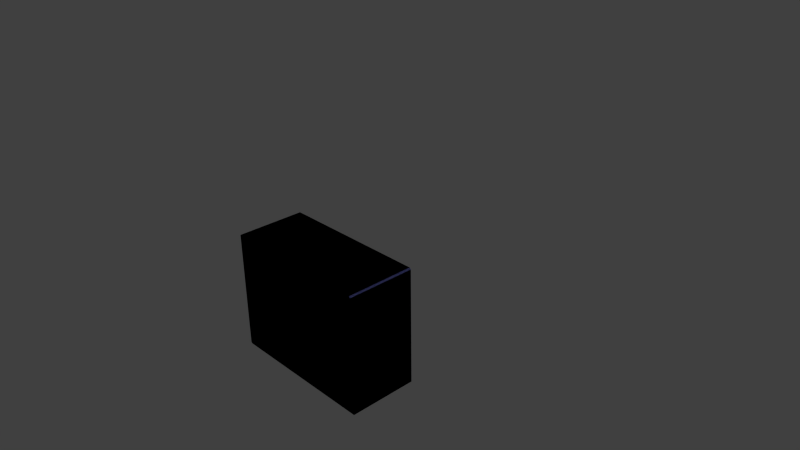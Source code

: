 # Source: psopt-device.blend  (saved by Blender 2.68.0; exported with 4.5.12 LTS)
import bpy
from mathutils import Matrix  # noqa: F401  (used for matrix-valued properties, if any)

bpy.ops.wm.read_factory_settings(use_empty=True)
scene = bpy.context.scene
scene.name = 'Scene'

# ---- collections
col_collection_1 = bpy.data.collections.new('Collection 1'); scene.collection.children.link(col_collection_1)
col_collection_2 = bpy.data.collections.new('Collection 2'); scene.collection.children.link(col_collection_2)
col_collection_2.hide_render = True
col_collection_2.hide_viewport = True

# ---- materials (node trees are filled in below, after node groups)
mat_display_material = bpy.data.materials.new('Display Material')
mat_display_material.alpha_threshold = 0.0
mat_display_material.use_transparent_shadow = False
mat_display_material.preview_render_type = 'CUBE'
mat_display_material.diffuse_color = (0.2674, 0.2917, 0.8, 1.0)
mat_display_material.roughness = 0.5
mat_display_material.line_color = (0.0, 0.0, 0.0, 1.0)
mat_collidermaterial = bpy.data.materials.new('ColliderMaterial')
mat_collidermaterial.alpha_threshold = 0.0
mat_collidermaterial.use_transparent_shadow = False
mat_collidermaterial.roughness = 0.5

# ---- material node trees

# ---- world
world_world = bpy.data.worlds.new('World'); scene.world = world_world
world_world.color = (0.05088, 0.05088, 0.05088)
world_world.use_sun_shadow = False
world_world.sun_shadow_jitter_overblur = 0.0
world_world.cycles.sampling_method = 'MANUAL'
world_world.cycles.sample_map_resolution = 256

# ---- cameras
cam_camera = bpy.data.cameras.new('Camera')
cam_camera.clip_end = 100.0
cam_camera.lens = 35.0
cam_camera.sensor_width = 32.0
cam_camera.sensor_height = 18.0
cam_camera.ortho_scale = 7.314
cam_camera.dof.focus_distance = 0.0
cam_camera.dof.aperture_fstop = 128.0

# ---- lights
light_lamp = bpy.data.lights.new('Lamp', 'POINT')
light_lamp.transmission_factor = 0.0
light_lamp.cutoff_distance = 30.0
light_lamp.energy = 100.0
light_lamp.shadow_buffer_clip_start = 1.001
light_lamp.shadow_soft_size = 0.1
light_lamp.shadow_maximum_resolution = 0.006
light_lamp.use_absolute_resolution = True
light_lamp.cycles.use_multiple_importance_sampling = False
light_lamp_001 = bpy.data.lights.new('Lamp.001', 'POINT')
light_lamp_001.transmission_factor = 0.0
light_lamp_001.cutoff_distance = 30.0
light_lamp_001.energy = 100.0
light_lamp_001.shadow_buffer_clip_start = 1.001
light_lamp_001.shadow_soft_size = 0.1
light_lamp_001.shadow_maximum_resolution = 0.006
light_lamp_001.use_absolute_resolution = True
light_lamp_001.cycles.use_multiple_importance_sampling = False
light_lamp_002 = bpy.data.lights.new('Lamp.002', 'POINT')
light_lamp_002.transmission_factor = 0.0
light_lamp_002.cutoff_distance = 30.0
light_lamp_002.energy = 100.0
light_lamp_002.shadow_buffer_clip_start = 1.001
light_lamp_002.shadow_soft_size = 0.1
light_lamp_002.shadow_maximum_resolution = 0.006
light_lamp_002.use_absolute_resolution = True
light_lamp_002.cycles.use_multiple_importance_sampling = False
light_lamp_003 = bpy.data.lights.new('Lamp.003', 'POINT')
light_lamp_003.transmission_factor = 0.0
light_lamp_003.cutoff_distance = 30.0
light_lamp_003.energy = 100.0
light_lamp_003.shadow_buffer_clip_start = 1.001
light_lamp_003.shadow_soft_size = 0.1
light_lamp_003.shadow_maximum_resolution = 0.006
light_lamp_003.use_absolute_resolution = True
light_lamp_003.cycles.use_multiple_importance_sampling = False

# ---- meshes
me_psoptdevice = bpy.data.meshes.new('PsoptDevice')
me_psoptdevice.from_pydata([(-1.0, 0.46, -0.75), (1.0, 0.46, 0.75), (-1.0, 0.46, 0.75), (1.0, 0.46, -0.75), (1.0, 0.51, -0.75), (-1.0, 0.51, -0.75), (1.0, 0.51, 0.75), (-1.0, 0.51, 0.75), (1.15, 0.51, 0.9), (-1.15, 0.51, 0.9), (1.15, 0.51, -0.9), (-1.15, 0.51, -0.9), (1.17, 0.51, -0.88), (1.17, 0.51, 0.88), (-1.17, 0.51, 0.88), (-1.17, 0.51, -0.88), (-1.15, -0.51, 0.9), (1.15, -0.51, -0.9), (-1.15, -0.51, -0.9), (1.15, -0.51, 0.9), (1.17, -0.51, -0.88), (1.17, -0.51, 0.88), (-1.17, -0.51, 0.88), (-1.17, -0.51, -0.88), (0.6, 0.4443, 0.7), (-0.95, 0.4443, 0.7), (0.6, 0.4443, -0.1), (-0.95, 0.4443, -0.1), (-1.0, 0.46, -0.75), (1.0, 0.46, 0.75), (-1.0, 0.46, 0.75), (1.0, 0.46, -0.75), (1.0, 0.51, -0.75), (-1.0, 0.51, -0.75), (1.0, 0.51, 0.75), (-1.0, 0.51, 0.75), (1.15, 0.51, 0.9), (-1.15, 0.51, 0.9), (1.15, 0.51, -0.9), (-1.15, 0.51, -0.9), (1.17, 0.51, -0.88), (1.17, 0.51, 0.88), (-1.17, 0.51, 0.88), (-1.17, 0.51, -0.88), (-1.15, -0.51, 0.9), (1.15, -0.51, -0.9), (-1.15, -0.51, -0.9), (1.15, -0.51, 0.9), (1.17, -0.51, -0.88), (1.17, -0.51, 0.88), (-1.17, -0.51, 0.88), (-1.17, -0.51, -0.88), (0.6, 0.51, 0.7), (-0.95, 0.51, 0.7), (0.6, 0.51, -0.1), (-0.95, 0.51, -0.1), (0.4, 0.51, -0.25), (-0.75, 0.51, -0.25), (0.4, 0.51, -0.6), (-0.75, 0.51, -0.6), (0.4, 0.51, -0.25), (0.4, 0.51, -0.6), (0.4, 0.31, -0.25), (-0.75, 0.31, -0.25), (0.4, 0.31, -0.6), (-0.75, 0.31, -0.6), (0.4, 0.31, -0.25), (0.4, 0.31, -0.6)], [], [(1, 2, 0, 3), (8, 19, 16, 9), (8, 13, 21, 19), (6, 4, 10, 12, 13, 8), (6, 8, 9, 7), (1, 6, 7, 2), (2, 7, 5, 0), (3, 4, 6, 1), (0, 5, 4, 3), (5, 11, 10, 4), (14, 22, 23, 15), (11, 5, 7, 9, 14, 15), (13, 12, 20, 21), (9, 16, 22, 14), (12, 10, 17, 20), (15, 23, 18, 11), (11, 18, 17, 10), (17, 18, 23, 22, 16, 19, 21, 20), (29, 31, 28, 30), (36, 37, 44, 47), (36, 47, 49, 41), (34, 36, 41, 40, 38, 32), (34, 35, 37, 36), (29, 30, 35, 34), (30, 28, 33, 35), (31, 29, 34, 32), (28, 31, 32, 33), (33, 32, 38, 39), (42, 43, 51, 50), (39, 43, 42, 37, 35, 33), (41, 49, 48, 40), (37, 42, 50, 44), (40, 48, 45, 38), (43, 39, 46, 51), (39, 38, 45, 46), (45, 48, 49, 47, 44, 50, 51, 46), (52, 54, 55, 53), (24, 26, 54, 52), (25, 24, 52, 53), (26, 27, 55, 54), (27, 25, 53, 55), (56, 58, 59, 57), (58, 56, 60, 61), (57, 59, 65, 63), (59, 58, 64, 65), (56, 57, 63, 62), (61, 60, 66, 67)])
me_psoptdevice.polygons.foreach_set('use_smooth', [0, 0, 0, 0, 0, 0, 0, 0, 0, 0, 0, 0, 0, 0, 0, 0, 0, 0, 0, 0, 0, 0, 0, 0, 0, 0, 0, 0, 0, 0, 0, 0, 0, 0, 0, 0, 1, 0, 0, 0, 0, 0, 0, 0, 0, 0, 0])
_uv = me_psoptdevice.uv_layers.new(name='UVMap')
_uv.uv.foreach_set('vector', [0.4666, 0.2584, 0.4659, 0.0005931, 0.6592, 0.0, 0.66, 0.2578, 0.66, 0.5608, 0.7915, 0.5604, 0.7924, 0.8569, 0.6609, 0.8573, 0.66, 0.5608, 0.66, 0.5582, 0.7915, 0.5578, 0.7915, 0.5604, 0.02018, 0.5827, 0.2135, 0.5821, 0.2329, 0.6014, 0.2304, 0.6039, 0.003495, 0.6046, 0.0009095, 0.6021, 0.02018, 0.5827, 0.0009095, 0.6021, 0.0, 0.3056, 0.01939, 0.3249, 0.4739, 0.5607, 0.4803, 0.5607, 0.4795, 0.8185, 0.4731, 0.8185, 0.4868, 0.7541, 0.4803, 0.7541, 0.4809, 0.5607, 0.4874, 0.5607, 0.499, 0.5607, 0.5055, 0.5607, 0.5061, 0.7541, 0.4996, 0.7541, 0.5276, 0.8185, 0.5211, 0.8185, 0.5204, 0.5607, 0.5268, 0.5607, 0.2127, 0.3243, 0.232, 0.3049, 0.2329, 0.6014, 0.2135, 0.5821, 0.2322, 0.8319, 0.1008, 0.8315, 0.1014, 0.6046, 0.2329, 0.605, 0.232, 0.3049, 0.2127, 0.3243, 0.01939, 0.3249, 0.0, 0.3056, 0.00257, 0.303, 0.2294, 0.3023, 0.7929, 0.2584, 0.7922, 0.03153, 0.9236, 0.03113, 0.9243, 0.258, 0.2322, 0.8345, 0.1007, 0.8341, 0.1008, 0.8315, 0.2322, 0.8319, 0.7922, 0.03153, 0.7922, 0.02895, 0.9236, 0.02855, 0.9236, 0.03113, 0.66, 0.8597, 0.5285, 0.8601, 0.5285, 0.8576, 0.66, 0.8572, 0.66, 0.8572, 0.5285, 0.8576, 0.5276, 0.5611, 0.6591, 0.5607, 0.4649, 0.3049, 0.4659, 0.6014, 0.4633, 0.6039, 0.2364, 0.6046, 0.2338, 0.6021, 0.2329, 0.3056, 0.2355, 0.303, 0.4624, 0.3023, 0.009111, 0.426, 0.00828, 0.1549, 0.4844, 0.1538, 0.4852, 0.4249, 0.7185, 0.3111, 0.9981, 0.3117, 0.9978, 0.4357, 0.7183, 0.4351, 0.7185, 0.3111, 0.7183, 0.4351, 0.7158, 0.4351, 0.7161, 0.3111, 0.5503, 0.386, 0.5206, 0.4158, 0.5166, 0.4119, 0.5156, 0.06277, 0.5195, 0.05879, 0.5494, 0.08845, 0.5503, 0.386, 0.947, 0.3848, 0.9768, 0.4144, 0.5206, 0.4158, 0.01148, 0.4692, 0.01227, 0.7269, 0.005826, 0.727, 0.005035, 0.4692, 0.04586, 0.6625, 0.04527, 0.4692, 0.05171, 0.4692, 0.05231, 0.6625, 0.03358, 0.4692, 0.03299, 0.6625, 0.02654, 0.6625, 0.02714, 0.4692, 0.05231, 0.7269, 0.0531, 0.4692, 0.05954, 0.4692, 0.05875, 0.727, 0.9461, 0.08724, 0.5494, 0.08845, 0.5195, 0.05879, 0.9757, 0.05739, 0.9944, 0.2959, 0.7843, 0.2966, 0.784, 0.1748, 0.994, 0.1742, 0.9757, 0.05739, 0.9797, 0.06135, 0.9808, 0.4104, 0.9768, 0.4144, 0.947, 0.3848, 0.9461, 0.08724, 0.7157, 0.312, 0.7154, 0.436, 0.5015, 0.4355, 0.5017, 0.3115, 0.9946, 0.1745, 0.997, 0.1745, 0.9974, 0.2962, 0.995, 0.2962, 0.5038, 0.2972, 0.5041, 0.1754, 0.5065, 0.1754, 0.5062, 0.2972, 0.7839, 0.2965, 0.7815, 0.2965, 0.7812, 0.1747, 0.7835, 0.1747, 0.7811, 0.2963, 0.5066, 0.2972, 0.5063, 0.1755, 0.7807, 0.1746, 0.9746, 0.03774, 0.9785, 0.04165, 0.9796, 0.3874, 0.9756, 0.3914, 0.5238, 0.3928, 0.5198, 0.3888, 0.5188, 0.04307, 0.5227, 0.03912, 0.9469, 0.9998, 0.9491, 0.4389, 0.0543, 0.4402, 0.05234, 0.9998, 0.06259, 0.44, 0.05781, 0.9823, 0.004332, 0.9879, 0.001907, 0.4398, 0.01709, 0.4468, 0.009766, 0.9863, 0.05371, 0.9814, 0.05371, 0.4468, 0.01526, 0.9827, 0.04883, 0.9705, 0.05493, 0.4578, 0.01831, 0.4608, 0.01709, 0.9863, 0.05127, 0.9766, 0.05615, 0.4614, 0.01709, 0.459, 0.0004412, 0.1455, 0.0003364, 0.0004106, 0.4995, -8.095e-05, 0.4994, 0.1458, 0.0003364, 0.0004106, 0.0004412, 0.1455, 0.0004412, 0.1455, 0.0003364, 0.0004106, 0.0569, 0.4807, 0.01328, 0.4807, 0.01328, 0.4807, 0.0569, 0.4807, 0.01328, 0.4807, 0.01342, 0.6299, 0.01342, 0.6299, 0.01328, 0.4807, 0.0568, 0.6299, 0.0569, 0.4807, 0.0569, 0.4807, 0.0568, 0.6299, 0.01342, 0.6299, 0.0568, 0.6299, 0.0568, 0.6299, 0.01342, 0.6299])
_ca = me_psoptdevice.color_attributes.new('Col', 'BYTE_COLOR', 'CORNER')
_ca.data.foreach_set('color', [1.0, 1.0, 1.0, 1.0, 1.0, 1.0, 1.0, 1.0, 1.0, 1.0, 1.0, 1.0, 1.0, 1.0, 1.0, 1.0, 1.0, 1.0, 1.0, 1.0, 1.0, 1.0, 1.0, 1.0, 1.0, 1.0, 1.0, 1.0, 1.0, 1.0, 1.0, 1.0, 1.0, 1.0, 1.0, 1.0, 1.0, 1.0, 1.0, 1.0, 1.0, 1.0, 1.0, 1.0, 1.0, 1.0, 1.0, 1.0, 1.0, 1.0, 1.0, 1.0, 1.0, 1.0, 1.0, 1.0, 1.0, 1.0, 1.0, 1.0, 1.0, 1.0, 1.0, 1.0, 1.0, 1.0, 1.0, 1.0, 1.0, 1.0, 1.0, 1.0, 1.0, 1.0, 1.0, 1.0, 1.0, 1.0, 1.0, 1.0, 1.0, 1.0, 1.0, 1.0, 1.0, 1.0, 1.0, 1.0, 1.0, 1.0, 1.0, 1.0, 1.0, 1.0, 1.0, 1.0, 1.0, 1.0, 1.0, 1.0, 1.0, 1.0, 1.0, 1.0, 1.0, 1.0, 1.0, 1.0, 1.0, 1.0, 1.0, 1.0, 1.0, 1.0, 1.0, 1.0, 1.0, 1.0, 1.0, 1.0, 1.0, 1.0, 1.0, 1.0, 1.0, 1.0, 1.0, 1.0, 1.0, 1.0, 1.0, 1.0, 1.0, 1.0, 1.0, 1.0, 1.0, 1.0, 1.0, 1.0, 1.0, 1.0, 1.0, 1.0, 1.0, 1.0, 1.0, 1.0, 1.0, 1.0, 1.0, 1.0, 1.0, 1.0, 1.0, 1.0, 1.0, 1.0, 1.0, 1.0, 1.0, 1.0, 1.0, 1.0, 1.0, 1.0, 1.0, 1.0, 1.0, 1.0, 1.0, 1.0, 1.0, 1.0, 1.0, 1.0, 1.0, 1.0, 1.0, 1.0, 1.0, 1.0, 1.0, 1.0, 1.0, 1.0, 1.0, 1.0, 1.0, 1.0, 1.0, 1.0, 1.0, 1.0, 1.0, 1.0, 1.0, 1.0, 1.0, 1.0, 1.0, 1.0, 1.0, 1.0, 1.0, 1.0, 1.0, 1.0, 1.0, 1.0, 1.0, 1.0, 1.0, 1.0, 1.0, 1.0, 1.0, 1.0, 1.0, 1.0, 1.0, 1.0, 1.0, 1.0, 1.0, 1.0, 1.0, 1.0, 1.0, 1.0, 1.0, 1.0, 1.0, 1.0, 1.0, 1.0, 1.0, 1.0, 1.0, 1.0, 1.0, 1.0, 1.0, 1.0, 1.0, 1.0, 1.0, 1.0, 1.0, 1.0, 1.0, 1.0, 1.0, 1.0, 1.0, 1.0, 1.0, 1.0, 1.0, 1.0, 1.0, 1.0, 1.0, 1.0, 1.0, 1.0, 1.0, 1.0, 1.0, 1.0, 1.0, 1.0, 1.0, 1.0, 1.0, 1.0, 1.0, 1.0, 1.0, 1.0, 1.0, 1.0, 1.0, 1.0, 1.0, 1.0, 1.0, 1.0, 1.0, 1.0, 1.0, 1.0, 1.0, 1.0, 1.0, 1.0, 1.0, 1.0, 1.0, 1.0, 1.0, 1.0, 1.0, 1.0, 1.0, 1.0, 1.0, 1.0, 1.0, 1.0, 1.0, 1.0, 1.0, 1.0, 1.0, 1.0, 1.0, 1.0, 1.0, 1.0, 1.0, 1.0, 1.0, 1.0, 1.0, 1.0, 1.0, 1.0, 1.0, 1.0, 1.0, 1.0, 1.0, 1.0, 1.0, 1.0, 1.0, 1.0, 1.0, 1.0, 1.0, 1.0, 1.0, 1.0, 1.0, 1.0, 1.0, 1.0, 1.0, 1.0, 1.0, 1.0, 1.0, 1.0, 1.0, 1.0, 1.0, 1.0, 1.0, 1.0, 1.0, 1.0, 1.0, 1.0, 1.0, 1.0, 1.0, 1.0, 1.0, 1.0, 1.0, 1.0, 1.0, 1.0, 1.0, 1.0, 1.0, 1.0, 1.0, 1.0, 1.0, 1.0, 1.0, 1.0, 1.0, 1.0, 1.0, 1.0, 1.0, 1.0, 1.0, 1.0, 1.0, 1.0, 1.0, 1.0, 1.0, 1.0, 1.0, 1.0, 1.0, 1.0, 1.0, 1.0, 1.0, 1.0, 1.0, 1.0, 1.0, 1.0, 1.0, 1.0, 1.0, 1.0, 1.0, 1.0, 1.0, 1.0, 1.0, 1.0, 1.0, 1.0, 1.0, 1.0, 1.0, 1.0, 1.0, 1.0, 1.0, 1.0, 1.0, 1.0, 1.0, 1.0, 1.0, 1.0, 1.0, 1.0, 1.0, 1.0, 1.0, 1.0, 1.0, 1.0, 1.0, 1.0, 1.0, 1.0, 1.0, 1.0, 1.0, 1.0, 1.0, 1.0, 1.0, 1.0, 1.0, 1.0, 1.0, 1.0, 1.0, 1.0, 1.0, 1.0, 1.0, 1.0, 1.0, 1.0, 1.0, 1.0, 1.0, 1.0, 1.0, 1.0, 1.0, 1.0, 1.0, 1.0, 1.0, 1.0, 1.0, 1.0, 1.0, 1.0, 1.0, 1.0, 1.0, 1.0, 1.0, 1.0, 1.0, 1.0, 1.0, 1.0, 1.0, 1.0, 1.0, 1.0, 1.0, 1.0, 1.0, 1.0, 1.0, 1.0, 1.0, 1.0, 1.0, 1.0, 1.0, 1.0, 1.0, 1.0, 1.0, 1.0, 1.0, 1.0, 1.0, 1.0, 1.0, 1.0, 1.0, 1.0, 1.0, 1.0, 1.0, 1.0, 1.0, 1.0, 1.0, 1.0, 1.0, 1.0, 1.0, 1.0, 1.0, 1.0, 1.0, 1.0, 1.0, 1.0, 1.0, 1.0, 1.0, 1.0, 1.0, 1.0, 1.0, 1.0, 1.0, 1.0, 1.0, 1.0, 1.0, 1.0, 1.0, 1.0, 1.0, 1.0, 1.0, 1.0, 1.0, 1.0, 1.0, 1.0, 1.0, 1.0, 1.0, 1.0, 1.0, 1.0, 1.0, 1.0, 1.0, 1.0, 1.0, 1.0, 1.0, 1.0, 1.0, 1.0, 1.0, 1.0, 1.0, 1.0, 1.0, 1.0, 1.0, 1.0, 1.0, 1.0, 1.0, 1.0, 1.0, 1.0, 1.0, 1.0, 1.0, 1.0, 1.0, 1.0, 1.0, 1.0, 1.0, 1.0, 1.0, 1.0, 1.0, 1.0, 1.0, 1.0, 1.0, 1.0, 1.0, 1.0, 1.0, 1.0, 1.0, 1.0, 1.0, 1.0, 1.0, 1.0, 1.0, 1.0, 1.0, 1.0, 1.0, 1.0, 1.0, 1.0, 1.0, 1.0, 1.0, 1.0, 1.0, 1.0, 1.0, 1.0, 1.0, 1.0, 1.0, 1.0, 1.0, 1.0, 1.0, 1.0, 1.0, 1.0, 1.0, 1.0, 1.0, 1.0, 1.0, 1.0, 1.0, 1.0, 1.0, 1.0, 1.0, 1.0, 1.0, 1.0, 1.0, 1.0, 1.0, 1.0, 1.0, 1.0, 1.0, 1.0, 1.0, 1.0, 1.0, 1.0, 1.0, 1.0, 1.0, 1.0, 1.0, 1.0, 1.0, 1.0, 1.0, 1.0, 1.0, 1.0, 1.0, 1.0, 1.0, 1.0, 1.0, 1.0, 1.0, 1.0, 1.0, 1.0, 1.0, 1.0, 1.0, 1.0, 1.0, 1.0, 1.0, 1.0, 1.0, 1.0, 1.0, 1.0, 1.0, 1.0, 1.0, 1.0, 1.0, 1.0, 1.0, 1.0, 1.0, 1.0, 1.0, 1.0, 1.0, 1.0, 1.0, 1.0, 1.0, 1.0, 1.0, 1.0, 1.0, 1.0, 1.0, 1.0, 1.0, 1.0, 1.0, 1.0, 1.0, 1.0, 1.0, 1.0, 1.0, 1.0, 1.0, 1.0, 1.0, 1.0, 1.0, 1.0, 1.0, 1.0, 1.0, 1.0, 1.0, 1.0, 1.0, 1.0, 1.0, 1.0, 1.0, 1.0, 1.0, 1.0, 1.0, 1.0, 1.0, 1.0, 1.0, 1.0, 1.0, 1.0, 1.0, 1.0, 1.0, 1.0, 1.0, 1.0, 1.0, 1.0, 1.0, 1.0, 1.0, 1.0, 1.0, 1.0, 1.0, 1.0, 1.0, 1.0, 1.0, 1.0, 1.0, 1.0, 1.0, 1.0, 1.0, 1.0, 1.0, 1.0, 1.0, 1.0, 1.0, 1.0, 1.0, 1.0, 1.0, 1.0, 1.0, 1.0, 1.0, 1.0, 1.0, 1.0, 1.0, 1.0, 1.0, 1.0])
me_psoptdevice.materials.append(None)
me_psoptdevice.use_remesh_preserve_volume = False
me_psoptdevice.use_remesh_preserve_attributes = False
me_psoptdevice.use_mirror_vertex_groups = False
me_psoptdevice.update()
me_node_collider = bpy.data.meshes.new('node_collider')
me_node_collider.from_pydata([(-1.17, -0.51, -0.8975), (-1.17, 0.51, -0.8975), (1.17, 0.51, -0.8975), (1.17, -0.51, -0.8975), (-1.17, -0.51, 0.8975), (-1.17, 0.51, 0.8975), (1.17, 0.51, 0.8975), (1.17, -0.51, 0.8975)], [], [(4, 5, 1, 0), (5, 6, 2, 1), (6, 7, 3, 2), (7, 4, 0, 3), (0, 1, 2, 3), (7, 6, 5, 4)])
_uv = me_node_collider.uv_layers.new(name='UVMap')
_uv.uv.foreach_set('vector', [0.6105, 0.894, 0.3903, 0.8947, 0.3891, 0.5071, 0.6093, 0.5064, 0.00155, 0.5064, 0.0, 0.001189, 0.3876, 0.0, 0.3891, 0.5052, 0.2214, 0.894, 0.001189, 0.8947, 0.0, 0.5071, 0.2202, 0.5064, 0.3907, 0.5064, 0.3891, 0.001189, 0.7767, 0.0, 0.7782, 0.5052, 1.0, 1.011, 0.7798, 1.012, 0.7782, 0.5066, 0.9984, 0.5059, 0.7782, 0.0006756, 0.9984, 0.0, 1.0, 0.5052, 0.7798, 0.5059])
me_node_collider.materials.append(mat_collidermaterial)
me_node_collider.use_remesh_preserve_volume = False
me_node_collider.use_remesh_preserve_attributes = False
me_node_collider.use_mirror_vertex_groups = False
me_node_collider.update()

# ---- objects
ob_psoptdevice = bpy.data.objects.new('PsoptDevice', me_psoptdevice)
ob_lamp = bpy.data.objects.new('Lamp', light_lamp)
ob_camera = bpy.data.objects.new('Camera', cam_camera)
ob_lamp_001 = bpy.data.objects.new('Lamp.001', light_lamp_001)
ob_lamp_002 = bpy.data.objects.new('Lamp.002', light_lamp_002)
ob_lamp_003 = bpy.data.objects.new('Lamp.003', light_lamp_003)
ob_node_collider = bpy.data.objects.new('node_collider', me_node_collider)

# ---- transforms, parenting, visibility, modifiers, constraints
ob_psoptdevice.location = (0.0, 0.0, 0.0)
ob_psoptdevice.scale = (0.5, 0.5, 0.5)
ob_psoptdevice.lock_rotations_4d = False
ob_psoptdevice.empty_display_type = 'ARROWS'
ob_psoptdevice.lineart.crease_threshold = 0.0
ob_psoptdevice.material_slots[0].link = 'OBJECT'; ob_psoptdevice.material_slots[0].material = mat_display_material
ob_lamp.location = (1.088, -2.52, -2.83)
ob_lamp.rotation_euler = (0.6503, 0.05522, 1.866)
ob_lamp.scale = (0.1, 0.1, 0.1)
ob_lamp.lock_rotations_4d = False
ob_lamp.empty_display_type = 'ARROWS'
ob_lamp.color = (0.0, 0.0, 0.0, 0.0)
ob_lamp.lineart.crease_threshold = 0.0
ob_camera.location = (4.115, -3.127, 3.191)
ob_camera.rotation_euler = (1.109, 0.01082, 0.8149)
ob_camera.scale = (0.1, 0.1, 0.1)
ob_camera.lock_rotations_4d = False
ob_camera.empty_display_type = 'ARROWS'
ob_camera.color = (0.0, 0.0, 0.0, 0.0)
ob_camera.display_type = 'WIRE'
ob_camera.lineart.crease_threshold = 0.0
ob_lamp_001.location = (3.774, 3.291, 4.002)
ob_lamp_001.rotation_euler = (0.6503, 0.05522, 1.866)
ob_lamp_001.scale = (0.1, 0.1, 0.1)
ob_lamp_001.lock_rotations_4d = False
ob_lamp_001.empty_display_type = 'ARROWS'
ob_lamp_001.color = (0.0, 0.0, 0.0, 0.0)
ob_lamp_001.lineart.crease_threshold = 0.0
ob_lamp_002.location = (-2.807, -2.405, 4.283)
ob_lamp_002.rotation_euler = (0.6503, 0.05522, 1.866)
ob_lamp_002.scale = (0.1, 0.1, 0.1)
ob_lamp_002.lock_rotations_4d = False
ob_lamp_002.empty_display_type = 'ARROWS'
ob_lamp_002.color = (0.0, 0.0, 0.0, 0.0)
ob_lamp_002.lineart.crease_threshold = 0.0
ob_lamp_003.location = (-3.319, 2.423, -3.566)
ob_lamp_003.rotation_euler = (0.6503, 0.05522, 1.866)
ob_lamp_003.scale = (0.1, 0.1, 0.1)
ob_lamp_003.lock_rotations_4d = False
ob_lamp_003.empty_display_type = 'ARROWS'
ob_lamp_003.color = (0.0, 0.0, 0.0, 0.0)
ob_lamp_003.lineart.crease_threshold = 0.0
ob_node_collider.location = (0.0, 0.0, 0.0)
ob_node_collider.scale = (0.5, 0.5, 0.5)
ob_node_collider.lineart.crease_threshold = 0.0

# ---- collection membership
col_collection_1.objects.link(ob_psoptdevice)
col_collection_1.objects.link(ob_lamp)
col_collection_1.objects.link(ob_camera)
col_collection_1.objects.link(ob_lamp_001)
col_collection_1.objects.link(ob_lamp_002)
col_collection_1.objects.link(ob_lamp_003)
col_collection_2.objects.link(ob_node_collider)

# ---- scene / render settings (as saved in the file)
scene.camera = ob_camera
scene.frame_start = 1; scene.frame_end = 250; scene.frame_set(1)
scene.render.engine = 'BLENDER_EEVEE_NEXT'
scene.render.image_settings.color_mode = 'RGB'
scene.render.image_settings.compression = 90
scene.render.resolution_percentage = 50
scene.render.dither_intensity = 0.0
scene.cycles.use_denoising = False
scene.cycles.samples = 10
scene.cycles.sampling_pattern = 'TABULATED_SOBOL'
scene.cycles.light_sampling_threshold = 0.0
scene.cycles.use_adaptive_sampling = False
scene.cycles.use_light_tree = False
scene.cycles.blur_glossy = 0.0
scene.cycles.volume_bounces = 1
scene.cycles.pixel_filter_type = 'GAUSSIAN'
scene.cycles.sample_clamp_indirect = 0.0
scene.view_settings.view_transform = 'Standard'
bpy.context.view_layer.update()
